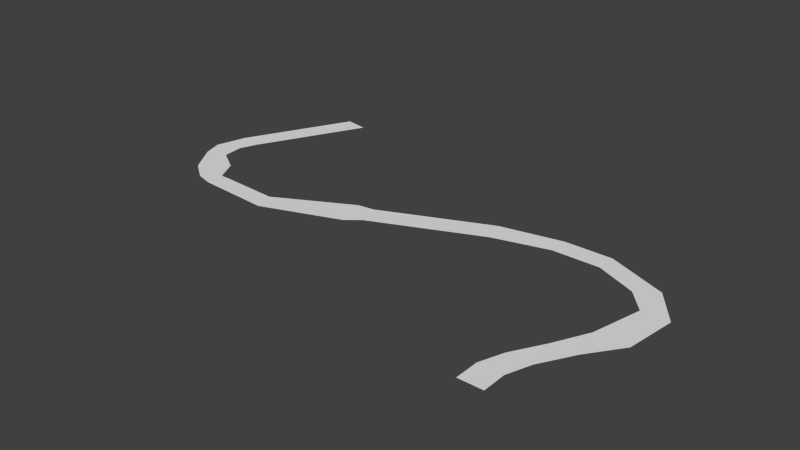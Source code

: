 # Source: Map1_1.blend  (saved by Blender 2.70.0; exported with 4.5.12 LTS)
import bpy
from mathutils import Matrix  # noqa: F401  (used for matrix-valued properties, if any)

bpy.ops.wm.read_factory_settings(use_empty=True)
scene = bpy.context.scene
scene.name = 'Scene'

# ---- collections
col_collection_1 = bpy.data.collections.new('Collection 1'); scene.collection.children.link(col_collection_1)

# ---- world
world_world = bpy.data.worlds.new('World'); scene.world = world_world
world_world.color = (0.05088, 0.05088, 0.05088)
world_world.use_sun_shadow = False
world_world.sun_shadow_jitter_overblur = 0.0
world_world.cycles.sampling_method = 'MANUAL'
world_world.cycles.sample_map_resolution = 256

# ---- meshes
me_plane = bpy.data.meshes.new('Plane')
me_plane.from_pydata([(1438.0, -1184.0, 0.0), (1638.0, -1184.0, 0.0), (1438.0, -984.2, 0.0), (1638.0, -984.2, 0.0), (1507.0, -790.3, 0.0), (1707.0, -790.3, 0.0), (1659.0, -527.2, 0.0), (1859.0, -527.2, 0.0), (1794.0, -257.2, 0.0), (2057.0, -257.2, 0.0), (1892.0, 158.2, 0.0), (2111.0, 158.2, 0.0), (1735.0, 336.9, 0.0), (1894.0, 450.2, 0.0), (1405.0, 482.5, 0.0), (1407.0, 650.8, 0.0), (1017.0, 482.5, 0.0), (1020.0, 650.8, 0.0), (569.0, 363.0, 0.0), (512.4, 548.7, 0.0), (-317.2, -17.76, 0.0), (-373.8, 167.9, 0.0), (-430.6, -109.9, 0.0), (-509.6, 149.2, 0.0), (-1088.0, -348.1, 0.0), (-1140.0, -180.2, 0.0), (-1704.0, -306.2, 0.0), (-1618.0, -152.9, 0.0), (-1846.0, -265.5, 0.0), (-1712.0, -152.0, 0.0), (-2013.0, -143.7, 0.0), (-1807.0, 30.73, 0.0), (-2167.0, 94.05, 0.0), (-2000.0, 153.0, 0.0), (-2219.0, 254.1, 0.0), (-2017.0, 325.3, 0.0), (-2151.0, 507.3, 0.0), (-1960.0, 473.7, 0.0), (-1708.0, 1380.0, 0.0), (-1517.0, 1346.0, 0.0)], [], [(0, 1, 3, 2), (2, 3, 5, 4), (4, 5, 7, 6), (6, 7, 9, 8), (8, 9, 11, 10), (10, 11, 13, 12), (12, 13, 15, 14), (14, 15, 17, 16), (16, 17, 19, 18), (18, 19, 21, 20), (20, 21, 23, 22), (22, 23, 25, 24), (24, 25, 27, 26), (26, 27, 29, 28), (28, 29, 31, 30), (30, 31, 33, 32), (32, 33, 35, 34), (34, 35, 37, 36), (36, 37, 39, 38)])
me_plane.polygons.foreach_set('use_smooth', [True] * 19)
me_plane.use_remesh_preserve_volume = False
me_plane.use_remesh_preserve_attributes = False
me_plane.use_mirror_vertex_groups = False
me_plane.update()

# ---- objects
ob_plane = bpy.data.objects.new('Plane', me_plane)

# ---- transforms, parenting, visibility, modifiers, constraints
ob_plane.location = (-1.236, -8.822, 0.0)
ob_plane.scale = (0.03501, 0.03501, 0.03501)
ob_plane.lineart.crease_threshold = 0.0

# ---- collection membership
col_collection_1.objects.link(ob_plane)

# ---- scene / render settings (as saved in the file)
scene.frame_start = 1; scene.frame_end = 250; scene.frame_set(1)
scene.render.engine = 'BLENDER_EEVEE_NEXT'
scene.render.resolution_percentage = 50
scene.render.dither_intensity = 0.0
scene.cycles.use_denoising = False
scene.cycles.samples = 10
scene.cycles.sampling_pattern = 'TABULATED_SOBOL'
scene.cycles.light_sampling_threshold = 0.0
scene.cycles.use_adaptive_sampling = False
scene.cycles.use_light_tree = False
scene.cycles.blur_glossy = 0.0
scene.cycles.volume_bounces = 1
scene.cycles.pixel_filter_type = 'GAUSSIAN'
scene.cycles.sample_clamp_indirect = 0.0
scene.view_settings.view_transform = 'Standard'
scene.unit_settings.scale_length = 0.01
bpy.context.view_layer.update()

# ---- added for rendering (the .blend has no active camera and no usable light): camera, sun
cam_auto = bpy.data.cameras.new('AutoCamera')
cam_auto.lens = 50.0
cam_auto.sensor_width = 36.0
cam_auto.clip_end = 2860.16
ob_auto_camera = bpy.data.objects.new('AutoCamera', cam_auto)
scene.collection.objects.link(ob_auto_camera)
ob_auto_camera.location = (159.847, -200.969, 130.378)
ob_auto_camera.rotation_euler = (1.09748, -7.21219e-08, 0.694738)
scene.camera = ob_auto_camera
light_auto_sun = bpy.data.lights.new('AutoSun', 'SUN')
light_auto_sun.energy = 3.0
light_auto_sun.angle = 0.0523599
ob_auto_sun = bpy.data.objects.new('AutoSun', light_auto_sun)
scene.collection.objects.link(ob_auto_sun)
ob_auto_sun.rotation_euler = (0.872665, 0.174533, 0.523599)
bpy.context.view_layer.update()
